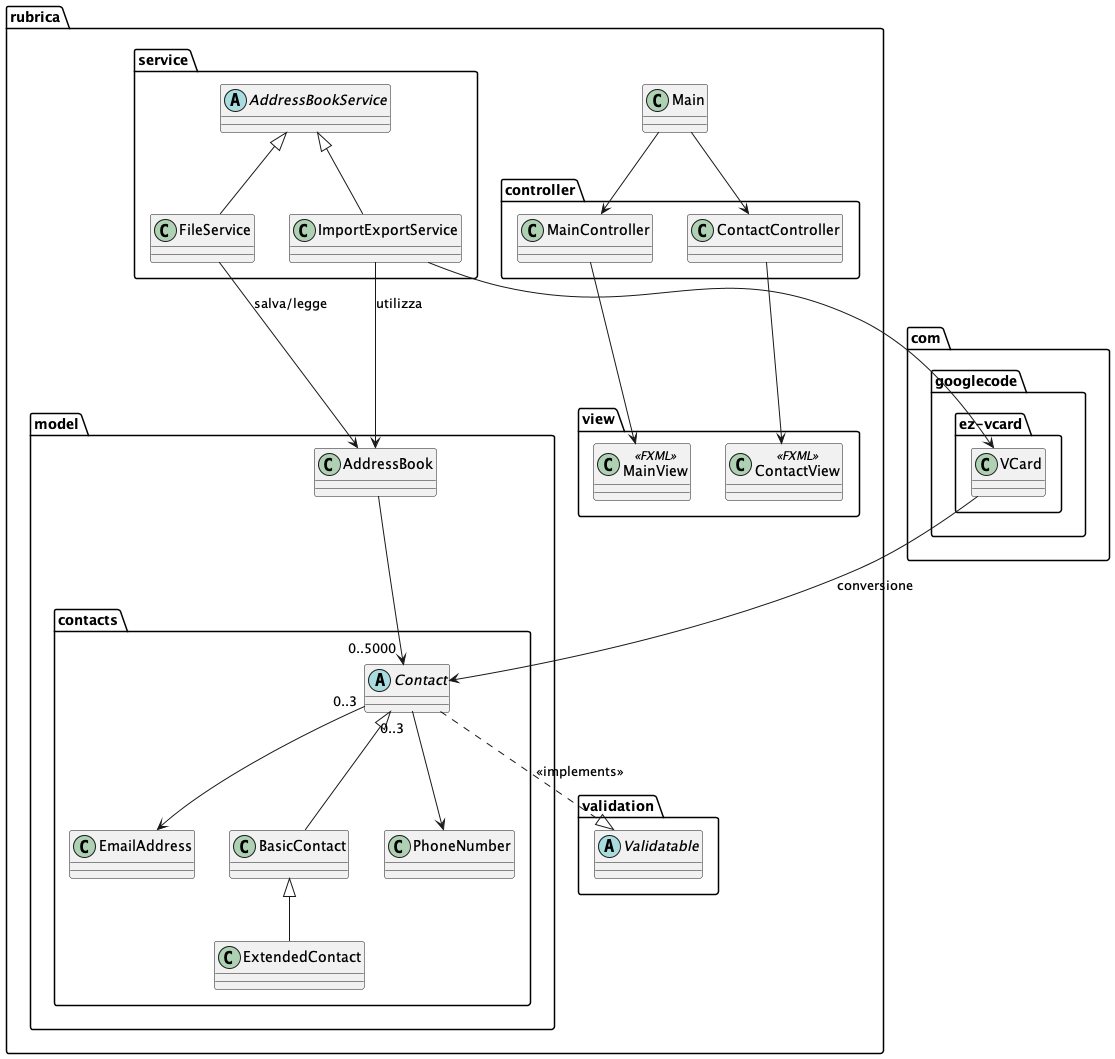

The diagram above was rendered by PlantUML. Its source (embedded in the PNG):
@startuml
package "rubrica" {

    class Main

    package "controller" {
        class MainController
        class ContactController
    }

    package "model" {
        class AddressBook
        package "contacts" {
            abstract class Contact
            class BasicContact
            class ExtendedContact
            class PhoneNumber
            class EmailAddress
        }
    }
        
    package "view" {
        class MainView <<FXML>>
        class ContactView <<FXML>>
    }

    package "validation" {
        abstract class Validatable
    }

    package "service" {
        abstract class AddressBookService
        class FileService
        class ImportExportService
    }

  
}

package "com.googlecode.ez-vcard" {
    class VCard
}

' Relazioni
Main --> MainController
Main --> ContactController
MainController --> MainView
ContactController --> ContactView

AddressBook --> "0..5000" Contact
Contact "0..3" --> PhoneNumber
Contact "0..3" --> EmailAddress
Contact <|-- BasicContact
BasicContact <|-- ExtendedContact

Contact ..|> Validatable : <<implements>>
AddressBookService <|-- FileService
AddressBookService <|-- ImportExportService
ImportExportService --> VCard

FileService --> AddressBook : salva/legge

' Nuove relazioni possibili:
ImportExportService --> AddressBook : utilizza
VCard --> Contact : conversione

@enduml